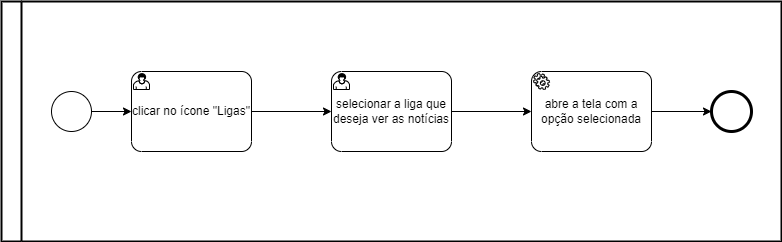

The diagram above was exported from draw.io. Its source (the exported page's mxGraphModel, read from the mxfile embedded in the PNG):
<mxGraphModel dx="868" dy="393" grid="1" gridSize="10" guides="1" tooltips="1" connect="1" arrows="1" fold="1" page="1" pageScale="1" pageWidth="2339" pageHeight="3300" math="0" shadow="0">
  <root>
    <mxCell id="0" />
    <mxCell id="1" parent="0" />
    <mxCell id="4FzLlU8ApxqZ3PoY6aDM-1" value="" style="swimlane;html=1;startSize=20;fontStyle=0;collapsible=0;horizontal=0;swimlaneLine=1;swimlaneFillColor=#ffffff;strokeWidth=2;" vertex="1" parent="1">
      <mxGeometry x="20" y="50" width="780" height="240" as="geometry" />
    </mxCell>
    <mxCell id="4FzLlU8ApxqZ3PoY6aDM-8" value="" style="points=[[0.145,0.145,0],[0.5,0,0],[0.855,0.145,0],[1,0.5,0],[0.855,0.855,0],[0.5,1,0],[0.145,0.855,0],[0,0.5,0]];shape=mxgraph.bpmn.event;html=1;verticalLabelPosition=bottom;labelBackgroundColor=#ffffff;verticalAlign=top;align=center;perimeter=ellipsePerimeter;outlineConnect=0;aspect=fixed;outline=end;symbol=terminate2;" vertex="1" parent="4FzLlU8ApxqZ3PoY6aDM-1">
      <mxGeometry x="710" y="90" width="40" height="40" as="geometry" />
    </mxCell>
    <mxCell id="4FzLlU8ApxqZ3PoY6aDM-10" style="edgeStyle=orthogonalEdgeStyle;rounded=0;orthogonalLoop=1;jettySize=auto;html=1;exitX=1;exitY=0.5;exitDx=0;exitDy=0;exitPerimeter=0;entryX=0;entryY=0.5;entryDx=0;entryDy=0;entryPerimeter=0;" edge="1" parent="4FzLlU8ApxqZ3PoY6aDM-1" source="4FzLlU8ApxqZ3PoY6aDM-7" target="4FzLlU8ApxqZ3PoY6aDM-4">
      <mxGeometry relative="1" as="geometry" />
    </mxCell>
    <mxCell id="4FzLlU8ApxqZ3PoY6aDM-7" value="" style="points=[[0.145,0.145,0],[0.5,0,0],[0.855,0.145,0],[1,0.5,0],[0.855,0.855,0],[0.5,1,0],[0.145,0.855,0],[0,0.5,0]];shape=mxgraph.bpmn.event;html=1;verticalLabelPosition=bottom;labelBackgroundColor=#ffffff;verticalAlign=top;align=center;perimeter=ellipsePerimeter;outlineConnect=0;aspect=fixed;outline=standard;symbol=general;" vertex="1" parent="4FzLlU8ApxqZ3PoY6aDM-1">
      <mxGeometry x="50" y="90" width="40" height="40" as="geometry" />
    </mxCell>
    <mxCell id="4FzLlU8ApxqZ3PoY6aDM-12" style="edgeStyle=orthogonalEdgeStyle;rounded=0;orthogonalLoop=1;jettySize=auto;html=1;exitX=1;exitY=0.5;exitDx=0;exitDy=0;exitPerimeter=0;entryX=0;entryY=0.5;entryDx=0;entryDy=0;entryPerimeter=0;" edge="1" parent="4FzLlU8ApxqZ3PoY6aDM-1" source="4FzLlU8ApxqZ3PoY6aDM-5" target="4FzLlU8ApxqZ3PoY6aDM-2">
      <mxGeometry relative="1" as="geometry" />
    </mxCell>
    <mxCell id="4FzLlU8ApxqZ3PoY6aDM-5" value="selecionar a liga que deseja ver as notícias" style="points=[[0.25,0,0],[0.5,0,0],[0.75,0,0],[1,0.25,0],[1,0.5,0],[1,0.75,0],[0.75,1,0],[0.5,1,0],[0.25,1,0],[0,0.75,0],[0,0.5,0],[0,0.25,0]];shape=mxgraph.bpmn.task;whiteSpace=wrap;rectStyle=rounded;size=10;taskMarker=user;" vertex="1" parent="4FzLlU8ApxqZ3PoY6aDM-1">
      <mxGeometry x="330" y="70" width="120" height="80" as="geometry" />
    </mxCell>
    <mxCell id="4FzLlU8ApxqZ3PoY6aDM-11" style="edgeStyle=orthogonalEdgeStyle;rounded=0;orthogonalLoop=1;jettySize=auto;html=1;exitX=1;exitY=0.5;exitDx=0;exitDy=0;exitPerimeter=0;entryX=0;entryY=0.5;entryDx=0;entryDy=0;entryPerimeter=0;" edge="1" parent="4FzLlU8ApxqZ3PoY6aDM-1" source="4FzLlU8ApxqZ3PoY6aDM-4" target="4FzLlU8ApxqZ3PoY6aDM-5">
      <mxGeometry relative="1" as="geometry" />
    </mxCell>
    <mxCell id="4FzLlU8ApxqZ3PoY6aDM-4" value="clicar no ícone &quot;Ligas&quot;" style="points=[[0.25,0,0],[0.5,0,0],[0.75,0,0],[1,0.25,0],[1,0.5,0],[1,0.75,0],[0.75,1,0],[0.5,1,0],[0.25,1,0],[0,0.75,0],[0,0.5,0],[0,0.25,0]];shape=mxgraph.bpmn.task;whiteSpace=wrap;rectStyle=rounded;size=10;taskMarker=user;" vertex="1" parent="4FzLlU8ApxqZ3PoY6aDM-1">
      <mxGeometry x="130" y="70" width="120" height="80" as="geometry" />
    </mxCell>
    <mxCell id="4FzLlU8ApxqZ3PoY6aDM-13" style="edgeStyle=orthogonalEdgeStyle;rounded=0;orthogonalLoop=1;jettySize=auto;html=1;exitX=1;exitY=0.5;exitDx=0;exitDy=0;exitPerimeter=0;entryX=0;entryY=0.5;entryDx=0;entryDy=0;entryPerimeter=0;" edge="1" parent="4FzLlU8ApxqZ3PoY6aDM-1" source="4FzLlU8ApxqZ3PoY6aDM-2" target="4FzLlU8ApxqZ3PoY6aDM-8">
      <mxGeometry relative="1" as="geometry" />
    </mxCell>
    <mxCell id="4FzLlU8ApxqZ3PoY6aDM-2" value="abre a tela com a opção selecionada" style="points=[[0.25,0,0],[0.5,0,0],[0.75,0,0],[1,0.25,0],[1,0.5,0],[1,0.75,0],[0.75,1,0],[0.5,1,0],[0.25,1,0],[0,0.75,0],[0,0.5,0],[0,0.25,0]];shape=mxgraph.bpmn.task;whiteSpace=wrap;rectStyle=rounded;size=10;taskMarker=service;" vertex="1" parent="4FzLlU8ApxqZ3PoY6aDM-1">
      <mxGeometry x="530" y="70" width="120" height="80" as="geometry" />
    </mxCell>
  </root>
</mxGraphModel>